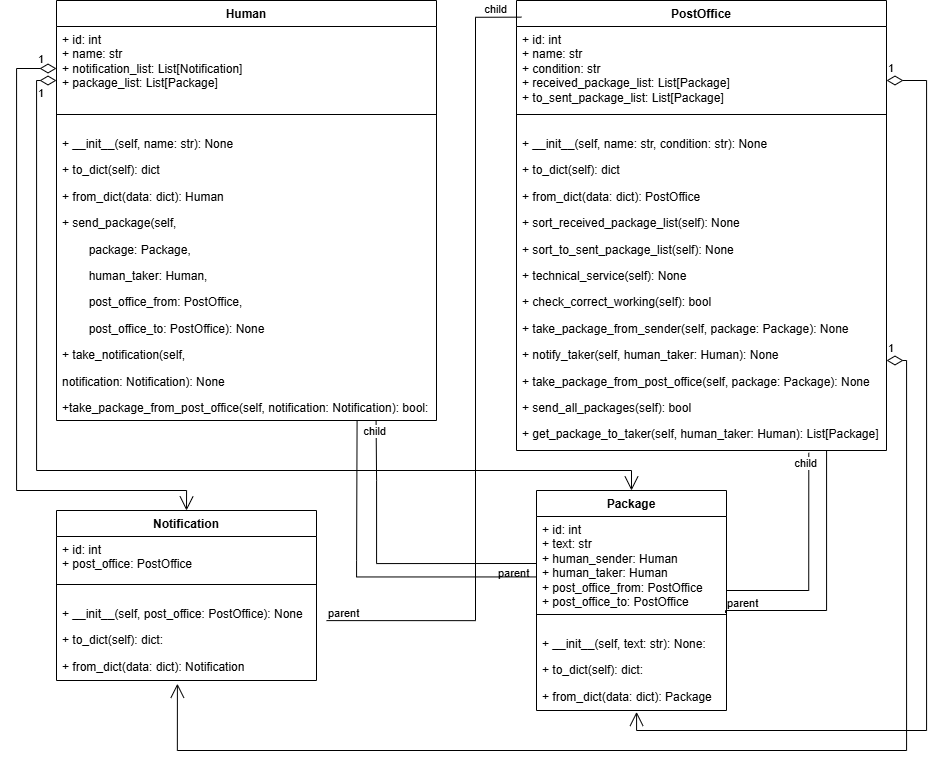

The diagram above was exported from draw.io. Its source (the exported page's mxGraphModel, read from the mxfile embedded in the PNG):
<mxGraphModel dx="1603" dy="892" grid="1" gridSize="10" guides="1" tooltips="1" connect="1" arrows="1" fold="1" page="1" pageScale="1" pageWidth="827" pageHeight="1169" math="0" shadow="0">
  <root>
    <mxCell id="0" />
    <mxCell id="1" parent="0" />
    <mxCell id="BbqlWKjWQwmWkq8V62n5-1" value="Human" style="swimlane;fontStyle=1;align=center;verticalAlign=top;childLayout=stackLayout;horizontal=1;startSize=26;horizontalStack=0;resizeParent=1;resizeParentMax=0;resizeLast=0;collapsible=1;marginBottom=0;whiteSpace=wrap;html=1;" vertex="1" parent="1">
      <mxGeometry x="80" y="80" width="380" height="420" as="geometry" />
    </mxCell>
    <mxCell id="BbqlWKjWQwmWkq8V62n5-2" value="&lt;div&gt;+ id: int&lt;/div&gt;+ name: str&lt;div&gt;+ notification_list: List[Notification]&lt;/div&gt;&lt;div&gt;+ package_list: List[Package]&lt;/div&gt;" style="text;strokeColor=none;fillColor=none;align=left;verticalAlign=top;spacingLeft=4;spacingRight=4;overflow=hidden;rotatable=0;points=[[0,0.5],[1,0.5]];portConstraint=eastwest;whiteSpace=wrap;html=1;" vertex="1" parent="BbqlWKjWQwmWkq8V62n5-1">
      <mxGeometry y="26" width="380" height="84" as="geometry" />
    </mxCell>
    <mxCell id="BbqlWKjWQwmWkq8V62n5-3" value="" style="line;strokeWidth=1;fillColor=none;align=left;verticalAlign=middle;spacingTop=-1;spacingLeft=3;spacingRight=3;rotatable=0;labelPosition=right;points=[];portConstraint=eastwest;strokeColor=inherit;" vertex="1" parent="BbqlWKjWQwmWkq8V62n5-1">
      <mxGeometry y="110" width="380" height="8" as="geometry" />
    </mxCell>
    <mxCell id="BbqlWKjWQwmWkq8V62n5-4" value="&lt;p class=&quot;MsoNormal&quot;&gt;&lt;span lang=&quot;EN-US&quot;&gt;+ __init__(self, name: str): None&lt;/span&gt;&lt;/p&gt;&lt;p class=&quot;MsoNormal&quot;&gt;&lt;span style=&quot;background-color: transparent; color: light-dark(rgb(0, 0, 0), rgb(255, 255, 255));&quot;&gt;+ to_dict(self): dict&lt;/span&gt;&lt;/p&gt;&lt;p class=&quot;MsoNormal&quot;&gt;&lt;span style=&quot;background-color: transparent; color: light-dark(rgb(0, 0, 0), rgb(255, 255, 255));&quot;&gt;+ from_dict(data: dict): Human&lt;/span&gt;&lt;/p&gt;&lt;p class=&quot;MsoNormal&quot;&gt;&lt;span style=&quot;background-color: transparent; color: light-dark(rgb(0, 0, 0), rgb(255, 255, 255));&quot;&gt;+ send_package(self,&lt;/span&gt;&lt;/p&gt;&lt;p class=&quot;MsoNormal&quot;&gt;&lt;span style=&quot;background-color: transparent; color: light-dark(rgb(0, 0, 0), rgb(255, 255, 255));&quot;&gt;&lt;span style=&quot;white-space: pre;&quot;&gt;&#09;&lt;/span&gt;package: Package,&lt;/span&gt;&lt;/p&gt;&lt;p class=&quot;MsoNormal&quot;&gt;&lt;span style=&quot;background-color: transparent; color: light-dark(rgb(0, 0, 0), rgb(255, 255, 255));&quot;&gt;&lt;span style=&quot;white-space: pre;&quot;&gt;&#09;&lt;/span&gt;human_taker: Human,&lt;/span&gt;&lt;/p&gt;&lt;p class=&quot;MsoNormal&quot;&gt;&lt;span style=&quot;background-color: transparent; color: light-dark(rgb(0, 0, 0), rgb(255, 255, 255));&quot;&gt;&lt;span style=&quot;white-space: pre;&quot;&gt;&#09;&lt;/span&gt;post_office_from: PostOffice,&lt;/span&gt;&lt;/p&gt;&lt;p class=&quot;MsoNormal&quot;&gt;&lt;span style=&quot;background-color: transparent; color: light-dark(rgb(0, 0, 0), rgb(255, 255, 255));&quot;&gt;&lt;span style=&quot;white-space: pre;&quot;&gt;&#09;&lt;/span&gt;post_office_to: PostOffice): None&lt;/span&gt;&lt;/p&gt;&lt;p class=&quot;MsoNormal&quot;&gt;&lt;span style=&quot;background-color: transparent; color: light-dark(rgb(0, 0, 0), rgb(255, 255, 255));&quot;&gt;+ take_notification(self,&lt;/span&gt;&lt;/p&gt;&lt;p class=&quot;MsoNormal&quot;&gt;&lt;span lang=&quot;EN-US&quot;&gt;notification:&amp;nbsp;Notification): None&lt;/span&gt;&lt;/p&gt;&lt;p class=&quot;MsoNormal&quot;&gt;&lt;span style=&quot;background-color: transparent; color: light-dark(rgb(0, 0, 0), rgb(255, 255, 255));&quot;&gt;+take_package_from_post_office(self,&amp;nbsp;notification:&amp;nbsp;&lt;/span&gt;&lt;span style=&quot;background-color: transparent; color: light-dark(rgb(0, 0, 0), rgb(255, 255, 255));&quot;&gt;Notification): bool:&lt;/span&gt;&lt;/p&gt;" style="text;strokeColor=none;fillColor=none;align=left;verticalAlign=top;spacingLeft=4;spacingRight=4;overflow=hidden;rotatable=0;points=[[0,0.5],[1,0.5]];portConstraint=eastwest;whiteSpace=wrap;html=1;" vertex="1" parent="BbqlWKjWQwmWkq8V62n5-1">
      <mxGeometry y="118" width="380" height="302" as="geometry" />
    </mxCell>
    <mxCell id="BbqlWKjWQwmWkq8V62n5-10" value="Notification" style="swimlane;fontStyle=1;align=center;verticalAlign=top;childLayout=stackLayout;horizontal=1;startSize=26;horizontalStack=0;resizeParent=1;resizeParentMax=0;resizeLast=0;collapsible=1;marginBottom=0;whiteSpace=wrap;html=1;" vertex="1" parent="1">
      <mxGeometry x="80" y="590" width="260" height="170" as="geometry" />
    </mxCell>
    <mxCell id="BbqlWKjWQwmWkq8V62n5-11" value="+ id: int&lt;div&gt;+ post_office: PostOffice&lt;/div&gt;" style="text;strokeColor=none;fillColor=none;align=left;verticalAlign=top;spacingLeft=4;spacingRight=4;overflow=hidden;rotatable=0;points=[[0,0.5],[1,0.5]];portConstraint=eastwest;whiteSpace=wrap;html=1;" vertex="1" parent="BbqlWKjWQwmWkq8V62n5-10">
      <mxGeometry y="26" width="260" height="44" as="geometry" />
    </mxCell>
    <mxCell id="BbqlWKjWQwmWkq8V62n5-12" value="" style="line;strokeWidth=1;fillColor=none;align=left;verticalAlign=middle;spacingTop=-1;spacingLeft=3;spacingRight=3;rotatable=0;labelPosition=right;points=[];portConstraint=eastwest;strokeColor=inherit;" vertex="1" parent="BbqlWKjWQwmWkq8V62n5-10">
      <mxGeometry y="70" width="260" height="8" as="geometry" />
    </mxCell>
    <mxCell id="BbqlWKjWQwmWkq8V62n5-13" value="&lt;p class=&quot;MsoNormal&quot;&gt;&lt;span style=&quot;background-color: transparent; color: light-dark(rgb(0, 0, 0), rgb(255, 255, 255));&quot;&gt;+ __init__(self, post_office: PostOffice): None&lt;/span&gt;&lt;/p&gt;&lt;p class=&quot;MsoNormal&quot;&gt;&lt;span style=&quot;background-color: transparent; color: light-dark(rgb(0, 0, 0), rgb(255, 255, 255));&quot;&gt;+ to_dict(self): dict:&lt;/span&gt;&lt;/p&gt;&lt;p class=&quot;MsoNormal&quot;&gt;&lt;span style=&quot;background-color: transparent; color: light-dark(rgb(0, 0, 0), rgb(255, 255, 255));&quot;&gt;+ from_dict(data: dict): Notification&lt;/span&gt;&lt;/p&gt;" style="text;strokeColor=none;fillColor=none;align=left;verticalAlign=top;spacingLeft=4;spacingRight=4;overflow=hidden;rotatable=0;points=[[0,0.5],[1,0.5]];portConstraint=eastwest;whiteSpace=wrap;html=1;" vertex="1" parent="BbqlWKjWQwmWkq8V62n5-10">
      <mxGeometry y="78" width="260" height="92" as="geometry" />
    </mxCell>
    <mxCell id="BbqlWKjWQwmWkq8V62n5-14" value="Package" style="swimlane;fontStyle=1;align=center;verticalAlign=top;childLayout=stackLayout;horizontal=1;startSize=26;horizontalStack=0;resizeParent=1;resizeParentMax=0;resizeLast=0;collapsible=1;marginBottom=0;whiteSpace=wrap;html=1;" vertex="1" parent="1">
      <mxGeometry x="560" y="570" width="190" height="220" as="geometry" />
    </mxCell>
    <mxCell id="BbqlWKjWQwmWkq8V62n5-15" value="+ id: int&lt;div&gt;+ text: str&lt;/div&gt;&lt;div&gt;+ human_sender: Human&lt;/div&gt;&lt;div&gt;+ human_taker: Human&lt;/div&gt;&lt;div&gt;+ post_office_from: PostOffice&lt;/div&gt;&lt;div&gt;+ post_office_to: PostOffice&lt;/div&gt;" style="text;strokeColor=none;fillColor=none;align=left;verticalAlign=top;spacingLeft=4;spacingRight=4;overflow=hidden;rotatable=0;points=[[0,0.5],[1,0.5]];portConstraint=eastwest;whiteSpace=wrap;html=1;" vertex="1" parent="BbqlWKjWQwmWkq8V62n5-14">
      <mxGeometry y="26" width="190" height="94" as="geometry" />
    </mxCell>
    <mxCell id="BbqlWKjWQwmWkq8V62n5-16" value="" style="line;strokeWidth=1;fillColor=none;align=left;verticalAlign=middle;spacingTop=-1;spacingLeft=3;spacingRight=3;rotatable=0;labelPosition=right;points=[];portConstraint=eastwest;strokeColor=inherit;" vertex="1" parent="BbqlWKjWQwmWkq8V62n5-14">
      <mxGeometry y="120" width="190" height="8" as="geometry" />
    </mxCell>
    <mxCell id="BbqlWKjWQwmWkq8V62n5-17" value="&lt;p class=&quot;MsoNormal&quot;&gt;&lt;span lang=&quot;EN-US&quot;&gt;+ __init__(self, text: str): None:&lt;/span&gt;&lt;/p&gt;&lt;p class=&quot;MsoNormal&quot;&gt;&lt;span style=&quot;background-color: transparent; color: light-dark(rgb(0, 0, 0), rgb(255, 255, 255));&quot;&gt;+ to_dict(self): dict:&lt;/span&gt;&lt;/p&gt;&lt;p class=&quot;MsoNormal&quot;&gt;&lt;span style=&quot;background-color: transparent; color: light-dark(rgb(0, 0, 0), rgb(255, 255, 255));&quot;&gt;+ from_dict(data: dict): Package&amp;nbsp;&lt;/span&gt;&lt;/p&gt;" style="text;strokeColor=none;fillColor=none;align=left;verticalAlign=top;spacingLeft=4;spacingRight=4;overflow=hidden;rotatable=0;points=[[0,0.5],[1,0.5]];portConstraint=eastwest;whiteSpace=wrap;html=1;" vertex="1" parent="BbqlWKjWQwmWkq8V62n5-14">
      <mxGeometry y="128" width="190" height="92" as="geometry" />
    </mxCell>
    <mxCell id="BbqlWKjWQwmWkq8V62n5-23" value="PostOffice" style="swimlane;fontStyle=1;align=center;verticalAlign=top;childLayout=stackLayout;horizontal=1;startSize=26;horizontalStack=0;resizeParent=1;resizeParentMax=0;resizeLast=0;collapsible=1;marginBottom=0;whiteSpace=wrap;html=1;" vertex="1" parent="1">
      <mxGeometry x="540" y="80" width="370" height="450" as="geometry" />
    </mxCell>
    <mxCell id="BbqlWKjWQwmWkq8V62n5-24" value="+ id: int&lt;div&gt;+ name: str&lt;/div&gt;&lt;div&gt;+ condition: str&lt;/div&gt;&lt;div&gt;+ received_package_list: List[Package]&lt;/div&gt;&lt;div&gt;+ to_sent_package_list: List[Package]&lt;/div&gt;" style="text;strokeColor=none;fillColor=none;align=left;verticalAlign=top;spacingLeft=4;spacingRight=4;overflow=hidden;rotatable=0;points=[[0,0.5],[1,0.5]];portConstraint=eastwest;whiteSpace=wrap;html=1;" vertex="1" parent="BbqlWKjWQwmWkq8V62n5-23">
      <mxGeometry y="26" width="370" height="84" as="geometry" />
    </mxCell>
    <mxCell id="BbqlWKjWQwmWkq8V62n5-25" value="" style="line;strokeWidth=1;fillColor=none;align=left;verticalAlign=middle;spacingTop=-1;spacingLeft=3;spacingRight=3;rotatable=0;labelPosition=right;points=[];portConstraint=eastwest;strokeColor=inherit;" vertex="1" parent="BbqlWKjWQwmWkq8V62n5-23">
      <mxGeometry y="110" width="370" height="8" as="geometry" />
    </mxCell>
    <mxCell id="BbqlWKjWQwmWkq8V62n5-26" value="&lt;p class=&quot;MsoNormal&quot;&gt;&lt;span lang=&quot;EN-US&quot;&gt;+ __init__(self, name: str, condition: str): None&lt;/span&gt;&lt;/p&gt;&lt;p class=&quot;MsoNormal&quot;&gt;&lt;span style=&quot;background-color: transparent; color: light-dark(rgb(0, 0, 0), rgb(255, 255, 255));&quot;&gt;+ to_dict(self): dict&lt;/span&gt;&lt;/p&gt;&lt;p class=&quot;MsoNormal&quot;&gt;&lt;span style=&quot;background-color: transparent; color: light-dark(rgb(0, 0, 0), rgb(255, 255, 255));&quot;&gt;+ from_dict(data: dict): PostOffice&lt;/span&gt;&lt;/p&gt;&lt;p class=&quot;MsoNormal&quot;&gt;&lt;span style=&quot;background-color: transparent; color: light-dark(rgb(0, 0, 0), rgb(255, 255, 255));&quot;&gt;+ sort_received_package_list(self):&amp;nbsp;&lt;/span&gt;&lt;span style=&quot;background-color: transparent; color: light-dark(rgb(0, 0, 0), rgb(255, 255, 255));&quot;&gt;None&lt;/span&gt;&lt;/p&gt;&lt;p class=&quot;MsoNormal&quot;&gt;&lt;span style=&quot;background-color: transparent; color: light-dark(rgb(0, 0, 0), rgb(255, 255, 255));&quot;&gt;+ sort_to_sent_package_list(self):&amp;nbsp;&lt;/span&gt;&lt;span style=&quot;background-color: transparent; color: light-dark(rgb(0, 0, 0), rgb(255, 255, 255));&quot;&gt;None&lt;/span&gt;&lt;/p&gt;&lt;p class=&quot;MsoNormal&quot;&gt;&lt;span style=&quot;background-color: transparent; color: light-dark(rgb(0, 0, 0), rgb(255, 255, 255));&quot;&gt;+ technical_service(self): None&lt;/span&gt;&lt;/p&gt;&lt;p class=&quot;MsoNormal&quot;&gt;&lt;span style=&quot;background-color: transparent; color: light-dark(rgb(0, 0, 0), rgb(255, 255, 255));&quot;&gt;+ check_correct_working(self):&amp;nbsp;&lt;/span&gt;&lt;span style=&quot;background-color: transparent; color: light-dark(rgb(0, 0, 0), rgb(255, 255, 255));&quot;&gt;bool&lt;/span&gt;&lt;/p&gt;&lt;p class=&quot;MsoNormal&quot;&gt;&lt;span style=&quot;background-color: transparent; color: light-dark(rgb(0, 0, 0), rgb(255, 255, 255));&quot;&gt;+ take_package_from_sender(self,&amp;nbsp;&lt;/span&gt;&lt;span style=&quot;background-color: transparent; color: light-dark(rgb(0, 0, 0), rgb(255, 255, 255));&quot;&gt;package: Package): None&lt;/span&gt;&lt;/p&gt;&lt;p class=&quot;MsoNormal&quot;&gt;&lt;span style=&quot;background-color: transparent; color: light-dark(rgb(0, 0, 0), rgb(255, 255, 255));&quot;&gt;+ notify_taker(self, human_taker:&amp;nbsp;&lt;/span&gt;&lt;span style=&quot;background-color: transparent; color: light-dark(rgb(0, 0, 0), rgb(255, 255, 255));&quot;&gt;Human): None&lt;/span&gt;&lt;/p&gt;&lt;p class=&quot;MsoNormal&quot;&gt;&lt;span style=&quot;background-color: transparent; color: light-dark(rgb(0, 0, 0), rgb(255, 255, 255));&quot;&gt;+ take_package_from_post_office(self,&amp;nbsp;&lt;/span&gt;&lt;span style=&quot;background-color: transparent; color: light-dark(rgb(0, 0, 0), rgb(255, 255, 255));&quot;&gt;package: Package): None&lt;/span&gt;&lt;/p&gt;&lt;p class=&quot;MsoNormal&quot;&gt;&lt;span style=&quot;background-color: transparent; color: light-dark(rgb(0, 0, 0), rgb(255, 255, 255));&quot;&gt;+ send_all_packages(self): bool&lt;/span&gt;&lt;/p&gt;&lt;p class=&quot;MsoNormal&quot;&gt;&lt;span style=&quot;background-color: transparent; color: light-dark(rgb(0, 0, 0), rgb(255, 255, 255));&quot;&gt;+ get_package_to_taker(self, human_taker:&amp;nbsp;&lt;/span&gt;&lt;span style=&quot;background-color: transparent; color: light-dark(rgb(0, 0, 0), rgb(255, 255, 255));&quot;&gt;Human): List[Package]&lt;/span&gt;&lt;/p&gt;" style="text;strokeColor=none;fillColor=none;align=left;verticalAlign=top;spacingLeft=4;spacingRight=4;overflow=hidden;rotatable=0;points=[[0,0.5],[1,0.5]];portConstraint=eastwest;whiteSpace=wrap;html=1;" vertex="1" parent="BbqlWKjWQwmWkq8V62n5-23">
      <mxGeometry y="118" width="370" height="332" as="geometry" />
    </mxCell>
    <mxCell id="BbqlWKjWQwmWkq8V62n5-35" value="1" style="endArrow=open;html=1;endSize=12;startArrow=diamondThin;startSize=14;startFill=0;edgeStyle=orthogonalEdgeStyle;align=left;verticalAlign=bottom;rounded=0;exitX=0;exitY=0.643;exitDx=0;exitDy=0;exitPerimeter=0;entryX=0.5;entryY=0;entryDx=0;entryDy=0;" edge="1" parent="1" source="BbqlWKjWQwmWkq8V62n5-2" target="BbqlWKjWQwmWkq8V62n5-14">
      <mxGeometry x="-0.9204" relative="1" as="geometry">
        <mxPoint x="70" y="540" as="sourcePoint" />
        <mxPoint x="230" y="540" as="targetPoint" />
        <Array as="points">
          <mxPoint x="60" y="160" />
          <mxPoint x="60" y="550" />
          <mxPoint x="655" y="550" />
        </Array>
        <mxPoint as="offset" />
      </mxGeometry>
    </mxCell>
    <mxCell id="BbqlWKjWQwmWkq8V62n5-36" value="1" style="endArrow=open;html=1;endSize=12;startArrow=diamondThin;startSize=14;startFill=0;edgeStyle=orthogonalEdgeStyle;align=left;verticalAlign=bottom;rounded=0;exitX=0;exitY=0.5;exitDx=0;exitDy=0;entryX=0.5;entryY=0;entryDx=0;entryDy=0;" edge="1" parent="1" source="BbqlWKjWQwmWkq8V62n5-2" target="BbqlWKjWQwmWkq8V62n5-10">
      <mxGeometry x="-0.9387" relative="1" as="geometry">
        <mxPoint x="370" y="300" as="sourcePoint" />
        <mxPoint x="530" y="300" as="targetPoint" />
        <Array as="points">
          <mxPoint x="40" y="148" />
          <mxPoint x="40" y="570" />
          <mxPoint x="210" y="570" />
        </Array>
        <mxPoint as="offset" />
      </mxGeometry>
    </mxCell>
    <mxCell id="BbqlWKjWQwmWkq8V62n5-37" value="" style="endArrow=none;html=1;edgeStyle=orthogonalEdgeStyle;rounded=0;exitX=0;exitY=0.5;exitDx=0;exitDy=0;entryX=0.841;entryY=1.001;entryDx=0;entryDy=0;entryPerimeter=0;" edge="1" parent="1" source="BbqlWKjWQwmWkq8V62n5-15" target="BbqlWKjWQwmWkq8V62n5-4">
      <mxGeometry relative="1" as="geometry">
        <mxPoint x="370" y="630" as="sourcePoint" />
        <mxPoint x="530" y="630" as="targetPoint" />
        <Array as="points">
          <mxPoint x="400" y="643" />
          <mxPoint x="400" y="560" />
          <mxPoint x="400" y="560" />
        </Array>
      </mxGeometry>
    </mxCell>
    <mxCell id="BbqlWKjWQwmWkq8V62n5-38" value="parent" style="edgeLabel;resizable=0;html=1;align=left;verticalAlign=bottom;" connectable="0" vertex="1" parent="BbqlWKjWQwmWkq8V62n5-37">
      <mxGeometry x="-1" relative="1" as="geometry">
        <mxPoint x="-40" y="17" as="offset" />
      </mxGeometry>
    </mxCell>
    <mxCell id="BbqlWKjWQwmWkq8V62n5-39" value="child" style="edgeLabel;resizable=0;html=1;align=right;verticalAlign=bottom;" connectable="0" vertex="1" parent="BbqlWKjWQwmWkq8V62n5-37">
      <mxGeometry x="1" relative="1" as="geometry">
        <mxPoint x="10" y="19" as="offset" />
      </mxGeometry>
    </mxCell>
    <mxCell id="BbqlWKjWQwmWkq8V62n5-42" value="" style="endArrow=none;html=1;edgeStyle=orthogonalEdgeStyle;rounded=0;exitX=0.002;exitY=0.643;exitDx=0;exitDy=0;exitPerimeter=0;entryX=0.791;entryY=1.002;entryDx=0;entryDy=0;entryPerimeter=0;" edge="1" parent="1" source="BbqlWKjWQwmWkq8V62n5-15" target="BbqlWKjWQwmWkq8V62n5-4">
      <mxGeometry relative="1" as="geometry">
        <mxPoint x="524" y="656" as="sourcePoint" />
        <mxPoint x="370" y="510" as="targetPoint" />
        <Array as="points">
          <mxPoint x="380" y="656" />
          <mxPoint x="380" y="640" />
          <mxPoint x="381" y="640" />
        </Array>
      </mxGeometry>
    </mxCell>
    <mxCell id="BbqlWKjWQwmWkq8V62n5-54" value="1" style="endArrow=open;html=1;endSize=12;startArrow=diamondThin;startSize=14;startFill=0;edgeStyle=orthogonalEdgeStyle;align=left;verticalAlign=bottom;rounded=0;entryX=0.523;entryY=1.015;entryDx=0;entryDy=0;entryPerimeter=0;" edge="1" parent="1" target="BbqlWKjWQwmWkq8V62n5-17">
      <mxGeometry x="-1" y="3" relative="1" as="geometry">
        <mxPoint x="910" y="160" as="sourcePoint" />
        <mxPoint x="930" y="720" as="targetPoint" />
        <Array as="points">
          <mxPoint x="950" y="160" />
          <mxPoint x="950" y="810" />
          <mxPoint x="660" y="810" />
          <mxPoint x="660" y="791" />
        </Array>
      </mxGeometry>
    </mxCell>
    <mxCell id="BbqlWKjWQwmWkq8V62n5-55" value="1" style="endArrow=open;html=1;endSize=12;startArrow=diamondThin;startSize=14;startFill=0;edgeStyle=orthogonalEdgeStyle;align=left;verticalAlign=bottom;rounded=0;entryX=0.465;entryY=1.035;entryDx=0;entryDy=0;entryPerimeter=0;" edge="1" parent="1" target="BbqlWKjWQwmWkq8V62n5-13">
      <mxGeometry x="-1" y="3" relative="1" as="geometry">
        <mxPoint x="910" y="440" as="sourcePoint" />
        <mxPoint x="930" y="840" as="targetPoint" />
        <Array as="points">
          <mxPoint x="930" y="440" />
          <mxPoint x="930" y="830" />
          <mxPoint x="201" y="830" />
        </Array>
      </mxGeometry>
    </mxCell>
    <mxCell id="BbqlWKjWQwmWkq8V62n5-56" value="" style="endArrow=none;html=1;edgeStyle=orthogonalEdgeStyle;rounded=0;exitX=1.004;exitY=0.349;exitDx=0;exitDy=0;exitPerimeter=0;entryX=-0.011;entryY=0.037;entryDx=0;entryDy=0;entryPerimeter=0;" edge="1" parent="1">
      <mxGeometry relative="1" as="geometry">
        <mxPoint x="349.99999999999994" y="700.108" as="sourcePoint" />
        <mxPoint x="544.8900000000001" y="96.64999999999998" as="targetPoint" />
        <Array as="points">
          <mxPoint x="498.96" y="700" />
          <mxPoint x="498.96" y="97" />
        </Array>
      </mxGeometry>
    </mxCell>
    <mxCell id="BbqlWKjWQwmWkq8V62n5-57" value="parent" style="edgeLabel;resizable=0;html=1;align=left;verticalAlign=bottom;" connectable="0" vertex="1" parent="BbqlWKjWQwmWkq8V62n5-56">
      <mxGeometry x="-1" relative="1" as="geometry" />
    </mxCell>
    <mxCell id="BbqlWKjWQwmWkq8V62n5-58" value="child" style="edgeLabel;resizable=0;html=1;align=right;verticalAlign=bottom;" connectable="0" vertex="1" parent="BbqlWKjWQwmWkq8V62n5-56">
      <mxGeometry x="1" relative="1" as="geometry">
        <mxPoint x="-15" as="offset" />
      </mxGeometry>
    </mxCell>
    <mxCell id="BbqlWKjWQwmWkq8V62n5-62" value="" style="endArrow=none;html=1;edgeStyle=orthogonalEdgeStyle;rounded=0;entryX=0.79;entryY=1.007;entryDx=0;entryDy=0;entryPerimeter=0;" edge="1" parent="1" target="BbqlWKjWQwmWkq8V62n5-26">
      <mxGeometry relative="1" as="geometry">
        <mxPoint x="750" y="670" as="sourcePoint" />
        <mxPoint x="820" y="670" as="targetPoint" />
        <Array as="points">
          <mxPoint x="832" y="670" />
        </Array>
      </mxGeometry>
    </mxCell>
    <mxCell id="BbqlWKjWQwmWkq8V62n5-64" value="child" style="edgeLabel;resizable=0;html=1;align=right;verticalAlign=bottom;" connectable="0" vertex="1" parent="BbqlWKjWQwmWkq8V62n5-62">
      <mxGeometry x="1" relative="1" as="geometry">
        <mxPoint x="8" y="18" as="offset" />
      </mxGeometry>
    </mxCell>
    <mxCell id="BbqlWKjWQwmWkq8V62n5-65" value="" style="endArrow=none;html=1;edgeStyle=orthogonalEdgeStyle;rounded=0;entryX=0.754;entryY=1;entryDx=0;entryDy=0;entryPerimeter=0;exitX=0.995;exitY=1.026;exitDx=0;exitDy=0;exitPerimeter=0;" edge="1" parent="1" source="BbqlWKjWQwmWkq8V62n5-15">
      <mxGeometry relative="1" as="geometry">
        <mxPoint x="760" y="692" as="sourcePoint" />
        <mxPoint x="849" y="530" as="targetPoint" />
        <Array as="points">
          <mxPoint x="749" y="690" />
          <mxPoint x="850" y="690" />
          <mxPoint x="850" y="530" />
        </Array>
      </mxGeometry>
    </mxCell>
    <mxCell id="BbqlWKjWQwmWkq8V62n5-66" value="parent" style="edgeLabel;resizable=0;html=1;align=left;verticalAlign=bottom;" connectable="0" vertex="1" parent="BbqlWKjWQwmWkq8V62n5-65">
      <mxGeometry x="-1" relative="1" as="geometry">
        <mxPoint y="-2" as="offset" />
      </mxGeometry>
    </mxCell>
  </root>
</mxGraphModel>